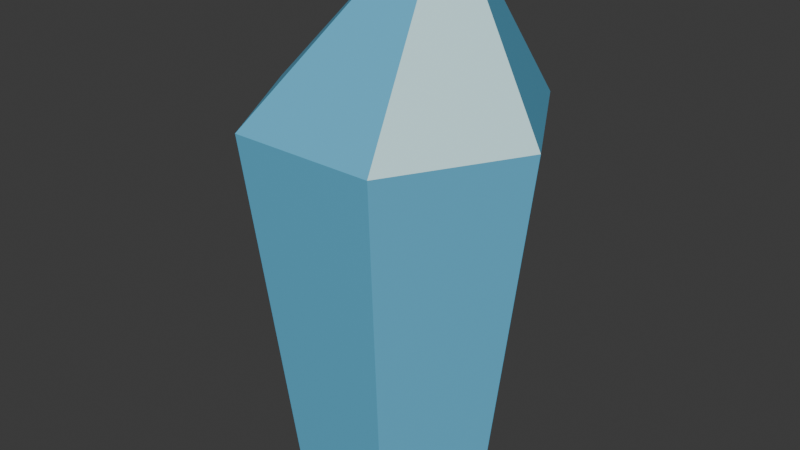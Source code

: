 # Source: source.blend  (saved by Blender 4.5.90; exported with 4.5.12 LTS)
import bpy
from mathutils import Matrix  # noqa: F401  (used for matrix-valued properties, if any)

bpy.ops.wm.read_factory_settings(use_empty=True)
scene = bpy.context.scene
scene.name = 'Scene'

# ---- collections
col_collection = bpy.data.collections.new('Collection'); scene.collection.children.link(col_collection)

# ---- materials (node trees are filled in below, after node groups)
mat_ice_blue = bpy.data.materials.new('Ice_Blue')
mat_ice_frost = bpy.data.materials.new('Ice_Frost')

# ---- material node trees
mat_ice_blue.use_nodes = True; mat_ice_blue.node_tree.nodes.clear()
_N = mat_ice_blue.node_tree.nodes; _L = mat_ice_blue.node_tree.links
n0 = _N.new('ShaderNodeBsdfPrincipled'); n0.name = 'Principled BSDF'; n0.location = (-200, 100)
n0.inputs[0].default_value = (0.13, 0.51, 0.77, 1.0)
n0.inputs[2].default_value = 0.38
n1 = _N.new('ShaderNodeOutputMaterial'); n1.name = 'Material Output'; n1.location = (200, 100)
_L.new(n0.outputs[0], n1.inputs[0])
n1.is_active_output = True
mat_ice_frost.use_nodes = True; mat_ice_frost.node_tree.nodes.clear()
_N = mat_ice_frost.node_tree.nodes; _L = mat_ice_frost.node_tree.links
n0 = _N.new('ShaderNodeBsdfPrincipled'); n0.name = 'Principled BSDF'; n0.location = (-200, 100)
n0.inputs[0].default_value = (0.64, 0.96, 1.0, 1.0)
n0.inputs[2].default_value = 0.38
n1 = _N.new('ShaderNodeOutputMaterial'); n1.name = 'Material Output'; n1.location = (200, 100)
_L.new(n0.outputs[0], n1.inputs[0])
n1.is_active_output = True

# ---- world
world_world = bpy.data.worlds.new('World'); scene.world = world_world
world_world.use_nodes = True; world_world.node_tree.nodes.clear()
_N = world_world.node_tree.nodes; _L = world_world.node_tree.links
n0 = _N.new('ShaderNodeOutputWorld'); n0.name = 'World Output'; n0.location = (200, 100)
n1 = _N.new('ShaderNodeBackground'); n1.name = 'Background'; n1.location = (-200, 100)
n1.inputs[0].default_value = (0.05088, 0.05088, 0.05088, 1.0)
_L.new(n1.outputs[0], n0.inputs[0])
n0.is_active_output = True
world_world.color = (0.05088, 0.05088, 0.05088)
world_world.sun_shadow_jitter_overblur = 0.0

# ---- meshes
me_ice_faceted = bpy.data.meshes.new('Ice_Faceted')
me_ice_faceted.from_pydata([(0.182, 0.0, -0.44), (0.091, 0.1576, -0.44), (-0.091, 0.1576, -0.44), (-0.182, 2.229e-17, -0.44), (-0.091, -0.1576, -0.44), (0.091, -0.1576, -0.44), (0.26, 0.0, 0.198), (0.13, 0.2252, 0.198), (-0.13, 0.2252, 0.198), (-0.26, 3.184e-17, 0.198), (-0.13, -0.2252, 0.198), (0.13, -0.2252, 0.198), (0.138, 0.0, 0.44), (0.099, 0.06755, 0.44), (0.021, 0.06755, 0.44), (-0.018, 9.552e-18, 0.44), (0.021, -0.06755, 0.44), (0.099, -0.06755, 0.44)], [], [(5, 4, 3, 2, 1, 0), (0, 1, 7, 6), (1, 2, 8, 7), (2, 3, 9, 8), (3, 4, 10, 9), (4, 5, 11, 10), (5, 0, 6, 11), (6, 7, 13, 12), (7, 8, 14, 13), (8, 9, 15, 14), (9, 10, 16, 15), (10, 11, 17, 16), (11, 6, 12, 17), (12, 13, 14, 15, 16, 17)])
me_ice_faceted.polygons.foreach_set('material_index', [1, 0, 0, 0, 1, 0, 0, 0, 1, 0, 0, 0, 1, 0])
me_ice_faceted.materials.append(mat_ice_blue)
me_ice_faceted.materials.append(mat_ice_frost)
me_ice_faceted.update()

# ---- objects
ob_asset_water_ice_fragment_shard = bpy.data.objects.new('ASSET_water-ice-fragment-shard', None)
ob_visual = bpy.data.objects.new('Visual', None)
ob_ice_fragment = bpy.data.objects.new('Ice_Fragment', me_ice_faceted)

# ---- transforms, parenting, visibility, modifiers, constraints
ob_asset_water_ice_fragment_shard.location = (0.0, 0.0, 0.0)
ob_visual.parent = ob_asset_water_ice_fragment_shard
ob_visual.location = (0.0, 0.0, 0.0)
ob_ice_fragment.parent = ob_visual
ob_ice_fragment.location = (0.0, 0.0, 0.0)

# ---- collection membership
col_collection.objects.link(ob_asset_water_ice_fragment_shard)
col_collection.objects.link(ob_visual)
col_collection.objects.link(ob_ice_fragment)

# ---- scene / render settings (as saved in the file)
scene.frame_start = 1; scene.frame_end = 250; scene.frame_set(1)
scene.render.engine = 'BLENDER_EEVEE_NEXT'
bpy.context.view_layer.update()

# ---- added for rendering (the .blend has no active camera and no usable light): camera, sun
cam_auto = bpy.data.cameras.new('AutoCamera')
cam_auto.lens = 50.0
cam_auto.sensor_width = 36.0
cam_auto.clip_end = 1000.0
ob_auto_camera = bpy.data.objects.new('AutoCamera', cam_auto)
scene.collection.objects.link(ob_auto_camera)
ob_auto_camera.location = (1.03344, -1.24013, 0.826751)
ob_auto_camera.rotation_euler = (1.09748, -7.21219e-08, 0.694738)
scene.camera = ob_auto_camera
light_auto_sun = bpy.data.lights.new('AutoSun', 'SUN')
light_auto_sun.energy = 3.0
light_auto_sun.angle = 0.0523599
ob_auto_sun = bpy.data.objects.new('AutoSun', light_auto_sun)
scene.collection.objects.link(ob_auto_sun)
ob_auto_sun.rotation_euler = (0.872665, 0.174533, 0.523599)
bpy.context.view_layer.update()
